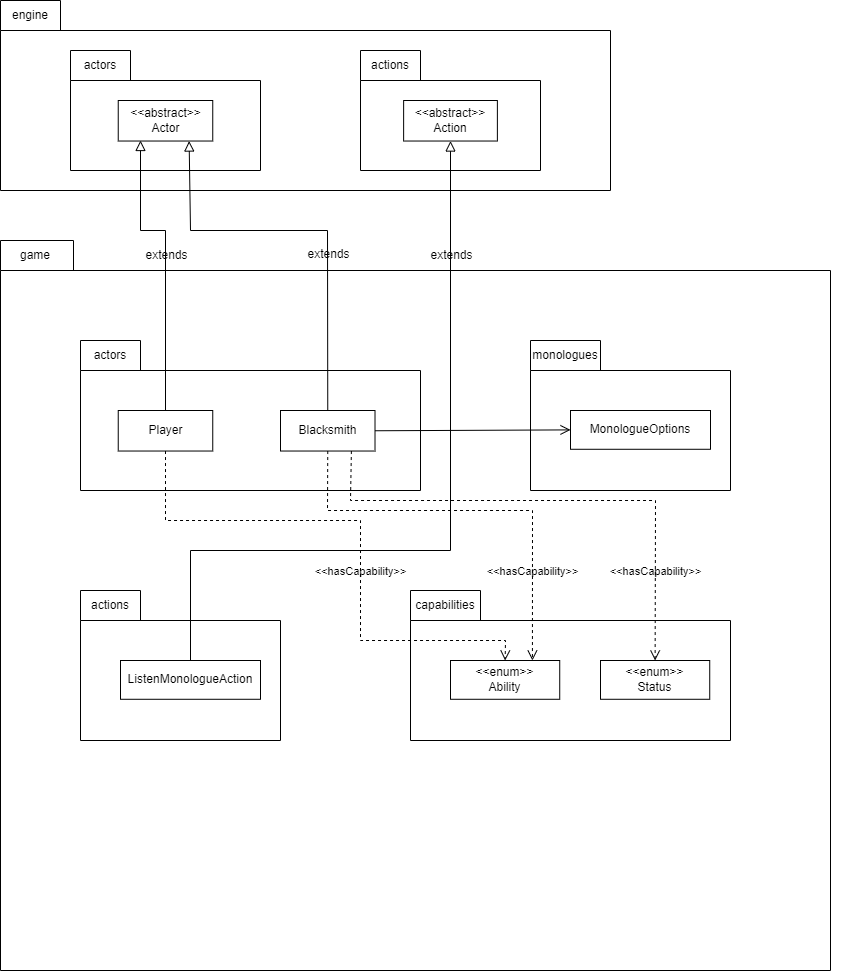

The diagram above was exported from draw.io. Its source (the exported page's mxGraphModel, read from the mxfile embedded in the PNG):
<mxGraphModel dx="1518" dy="731" grid="1" gridSize="10" guides="1" tooltips="1" connect="1" arrows="1" fold="1" page="1" pageScale="1" pageWidth="2339" pageHeight="3300" math="0" shadow="0">
  <root>
    <mxCell id="0" />
    <mxCell id="1" parent="0" />
    <mxCell id="g35tu8_Bqv5LJD9nKcgF-1" value="" style="shape=folder;fontStyle=1;spacingTop=10;tabWidth=60;tabHeight=30;tabPosition=left;html=1;whiteSpace=wrap;" vertex="1" parent="1">
      <mxGeometry x="40" y="570" width="610" height="190" as="geometry" />
    </mxCell>
    <mxCell id="g35tu8_Bqv5LJD9nKcgF-2" value="engine" style="text;html=1;strokeColor=none;fillColor=none;align=center;verticalAlign=middle;whiteSpace=wrap;rounded=0;" vertex="1" parent="1">
      <mxGeometry x="40" y="570" width="60" height="30" as="geometry" />
    </mxCell>
    <mxCell id="g35tu8_Bqv5LJD9nKcgF-3" value="" style="group" vertex="1" connectable="0" parent="1">
      <mxGeometry x="110" y="620" width="310" height="120" as="geometry" />
    </mxCell>
    <mxCell id="g35tu8_Bqv5LJD9nKcgF-4" value="" style="shape=folder;fontStyle=1;spacingTop=10;tabWidth=60;tabHeight=30;tabPosition=left;html=1;whiteSpace=wrap;" vertex="1" parent="g35tu8_Bqv5LJD9nKcgF-3">
      <mxGeometry width="190" height="120" as="geometry" />
    </mxCell>
    <mxCell id="g35tu8_Bqv5LJD9nKcgF-5" value="actors" style="text;html=1;strokeColor=none;fillColor=none;align=center;verticalAlign=middle;whiteSpace=wrap;rounded=0;" vertex="1" parent="g35tu8_Bqv5LJD9nKcgF-3">
      <mxGeometry width="60" height="30" as="geometry" />
    </mxCell>
    <mxCell id="g35tu8_Bqv5LJD9nKcgF-6" value="&amp;lt;&amp;lt;abstract&amp;gt;&amp;gt;&lt;br&gt;Actor" style="html=1;whiteSpace=wrap;" vertex="1" parent="g35tu8_Bqv5LJD9nKcgF-3">
      <mxGeometry x="47.74" y="50" width="94.51" height="40.53" as="geometry" />
    </mxCell>
    <mxCell id="g35tu8_Bqv5LJD9nKcgF-11" value="" style="group" vertex="1" connectable="0" parent="1">
      <mxGeometry x="400" y="620" width="210" height="120" as="geometry" />
    </mxCell>
    <mxCell id="g35tu8_Bqv5LJD9nKcgF-12" value="" style="shape=folder;fontStyle=1;spacingTop=10;tabWidth=60;tabHeight=30;tabPosition=left;html=1;whiteSpace=wrap;" vertex="1" parent="g35tu8_Bqv5LJD9nKcgF-11">
      <mxGeometry width="180" height="120" as="geometry" />
    </mxCell>
    <mxCell id="g35tu8_Bqv5LJD9nKcgF-13" value="actions" style="text;html=1;strokeColor=none;fillColor=none;align=center;verticalAlign=middle;whiteSpace=wrap;rounded=0;" vertex="1" parent="g35tu8_Bqv5LJD9nKcgF-11">
      <mxGeometry width="60" height="30" as="geometry" />
    </mxCell>
    <mxCell id="g35tu8_Bqv5LJD9nKcgF-14" value="&amp;lt;&amp;lt;abstract&amp;gt;&amp;gt;&lt;br&gt;Action" style="html=1;whiteSpace=wrap;" vertex="1" parent="g35tu8_Bqv5LJD9nKcgF-11">
      <mxGeometry x="43.129999999999995" y="50" width="93.75" height="40.53" as="geometry" />
    </mxCell>
    <mxCell id="g35tu8_Bqv5LJD9nKcgF-15" value="" style="shape=folder;fontStyle=1;spacingTop=10;tabWidth=70;tabHeight=30;tabPosition=left;html=1;whiteSpace=wrap;" vertex="1" parent="1">
      <mxGeometry x="40" y="810" width="830" height="730" as="geometry" />
    </mxCell>
    <mxCell id="g35tu8_Bqv5LJD9nKcgF-16" value="game" style="text;html=1;strokeColor=none;fillColor=none;align=center;verticalAlign=middle;whiteSpace=wrap;rounded=0;" vertex="1" parent="1">
      <mxGeometry x="40" y="810" width="70" height="30" as="geometry" />
    </mxCell>
    <mxCell id="g35tu8_Bqv5LJD9nKcgF-17" value="" style="group" vertex="1" connectable="0" parent="1">
      <mxGeometry x="120" y="910" width="780" height="410" as="geometry" />
    </mxCell>
    <mxCell id="g35tu8_Bqv5LJD9nKcgF-18" value="" style="shape=folder;fontStyle=1;spacingTop=10;tabWidth=60;tabHeight=30;tabPosition=left;html=1;whiteSpace=wrap;" vertex="1" parent="g35tu8_Bqv5LJD9nKcgF-17">
      <mxGeometry width="340" height="150" as="geometry" />
    </mxCell>
    <mxCell id="g35tu8_Bqv5LJD9nKcgF-19" value="actors" style="text;html=1;strokeColor=none;fillColor=none;align=center;verticalAlign=middle;whiteSpace=wrap;rounded=0;" vertex="1" parent="g35tu8_Bqv5LJD9nKcgF-17">
      <mxGeometry width="60" height="30" as="geometry" />
    </mxCell>
    <mxCell id="g35tu8_Bqv5LJD9nKcgF-20" value="Player" style="html=1;whiteSpace=wrap;" vertex="1" parent="g35tu8_Bqv5LJD9nKcgF-17">
      <mxGeometry x="37.74" y="70" width="94.51" height="40.53" as="geometry" />
    </mxCell>
    <mxCell id="g35tu8_Bqv5LJD9nKcgF-21" value="Blacksmith" style="html=1;whiteSpace=wrap;" vertex="1" parent="g35tu8_Bqv5LJD9nKcgF-17">
      <mxGeometry x="200" y="70" width="94.51" height="40.53" as="geometry" />
    </mxCell>
    <mxCell id="g35tu8_Bqv5LJD9nKcgF-33" value="" style="group" vertex="1" connectable="0" parent="1">
      <mxGeometry x="450" y="1160" width="350" height="150" as="geometry" />
    </mxCell>
    <mxCell id="g35tu8_Bqv5LJD9nKcgF-34" value="" style="shape=folder;fontStyle=1;spacingTop=10;tabWidth=70;tabHeight=30;tabPosition=left;html=1;whiteSpace=wrap;" vertex="1" parent="g35tu8_Bqv5LJD9nKcgF-33">
      <mxGeometry width="320" height="150" as="geometry" />
    </mxCell>
    <mxCell id="g35tu8_Bqv5LJD9nKcgF-35" value="capabilities" style="text;html=1;strokeColor=none;fillColor=none;align=center;verticalAlign=middle;whiteSpace=wrap;rounded=0;" vertex="1" parent="g35tu8_Bqv5LJD9nKcgF-33">
      <mxGeometry width="70" height="30" as="geometry" />
    </mxCell>
    <mxCell id="g35tu8_Bqv5LJD9nKcgF-36" value="&amp;lt;&amp;lt;enum&amp;gt;&amp;gt;&lt;br&gt;Ability" style="html=1;whiteSpace=wrap;" vertex="1" parent="g35tu8_Bqv5LJD9nKcgF-33">
      <mxGeometry x="40" y="70" width="109.23" height="38.78" as="geometry" />
    </mxCell>
    <mxCell id="g35tu8_Bqv5LJD9nKcgF-45" value="&amp;lt;&amp;lt;enum&amp;gt;&amp;gt;&lt;br&gt;Status" style="html=1;whiteSpace=wrap;" vertex="1" parent="g35tu8_Bqv5LJD9nKcgF-33">
      <mxGeometry x="190" y="70" width="109.23" height="38.78" as="geometry" />
    </mxCell>
    <mxCell id="g35tu8_Bqv5LJD9nKcgF-37" value="" style="group" vertex="1" connectable="0" parent="1">
      <mxGeometry x="120" y="1160" width="300" height="150" as="geometry" />
    </mxCell>
    <mxCell id="g35tu8_Bqv5LJD9nKcgF-38" value="" style="shape=folder;fontStyle=1;spacingTop=10;tabWidth=60;tabHeight=30;tabPosition=left;html=1;whiteSpace=wrap;" vertex="1" parent="g35tu8_Bqv5LJD9nKcgF-37">
      <mxGeometry width="200" height="150" as="geometry" />
    </mxCell>
    <mxCell id="g35tu8_Bqv5LJD9nKcgF-39" value="actions" style="text;html=1;strokeColor=none;fillColor=none;align=center;verticalAlign=middle;whiteSpace=wrap;rounded=0;" vertex="1" parent="g35tu8_Bqv5LJD9nKcgF-37">
      <mxGeometry width="60" height="30" as="geometry" />
    </mxCell>
    <mxCell id="g35tu8_Bqv5LJD9nKcgF-40" value="ListenMonologueAction" style="html=1;whiteSpace=wrap;" vertex="1" parent="g35tu8_Bqv5LJD9nKcgF-37">
      <mxGeometry x="40" y="70" width="140" height="38.78" as="geometry" />
    </mxCell>
    <mxCell id="g35tu8_Bqv5LJD9nKcgF-46" value="" style="endArrow=block;html=1;rounded=0;align=center;verticalAlign=bottom;endFill=0;labelBackgroundColor=none;endSize=8;exitX=0.5;exitY=0;exitDx=0;exitDy=0;" edge="1" parent="1" source="g35tu8_Bqv5LJD9nKcgF-20">
      <mxGeometry relative="1" as="geometry">
        <mxPoint x="367" y="980" as="sourcePoint" />
        <mxPoint x="180" y="710" as="targetPoint" />
        <Array as="points">
          <mxPoint x="205" y="800" />
          <mxPoint x="180" y="800" />
        </Array>
      </mxGeometry>
    </mxCell>
    <mxCell id="g35tu8_Bqv5LJD9nKcgF-47" value="extends" style="resizable=0;html=1;align=center;verticalAlign=top;labelBackgroundColor=none;" connectable="0" vertex="1" parent="g35tu8_Bqv5LJD9nKcgF-46">
      <mxGeometry relative="1" as="geometry">
        <mxPoint y="-22" as="offset" />
      </mxGeometry>
    </mxCell>
    <mxCell id="g35tu8_Bqv5LJD9nKcgF-48" value="" style="endArrow=block;html=1;rounded=0;align=center;verticalAlign=bottom;endFill=0;labelBackgroundColor=none;endSize=8;exitX=0.5;exitY=0;exitDx=0;exitDy=0;entryX=0.75;entryY=1;entryDx=0;entryDy=0;" edge="1" parent="1" source="g35tu8_Bqv5LJD9nKcgF-21" target="g35tu8_Bqv5LJD9nKcgF-6">
      <mxGeometry relative="1" as="geometry">
        <mxPoint x="215" y="990" as="sourcePoint" />
        <mxPoint x="190" y="720" as="targetPoint" />
        <Array as="points">
          <mxPoint x="367" y="800" />
          <mxPoint x="230" y="800" />
        </Array>
      </mxGeometry>
    </mxCell>
    <mxCell id="g35tu8_Bqv5LJD9nKcgF-49" value="extends" style="resizable=0;html=1;align=center;verticalAlign=top;labelBackgroundColor=none;" connectable="0" vertex="1" parent="g35tu8_Bqv5LJD9nKcgF-48">
      <mxGeometry relative="1" as="geometry">
        <mxPoint x="24" y="10" as="offset" />
      </mxGeometry>
    </mxCell>
    <mxCell id="g35tu8_Bqv5LJD9nKcgF-50" value="" style="endArrow=block;html=1;rounded=0;align=center;verticalAlign=bottom;endFill=0;labelBackgroundColor=none;endSize=8;exitX=0.5;exitY=0;exitDx=0;exitDy=0;entryX=0.5;entryY=1;entryDx=0;entryDy=0;" edge="1" parent="1" source="g35tu8_Bqv5LJD9nKcgF-40" target="g35tu8_Bqv5LJD9nKcgF-14">
      <mxGeometry relative="1" as="geometry">
        <mxPoint x="377" y="990" as="sourcePoint" />
        <mxPoint x="239" y="721" as="targetPoint" />
        <Array as="points">
          <mxPoint x="230" y="1120" />
          <mxPoint x="490" y="1120" />
        </Array>
      </mxGeometry>
    </mxCell>
    <mxCell id="g35tu8_Bqv5LJD9nKcgF-51" value="extends" style="resizable=0;html=1;align=center;verticalAlign=top;labelBackgroundColor=none;" connectable="0" vertex="1" parent="g35tu8_Bqv5LJD9nKcgF-50">
      <mxGeometry relative="1" as="geometry">
        <mxPoint y="-290" as="offset" />
      </mxGeometry>
    </mxCell>
    <mxCell id="g35tu8_Bqv5LJD9nKcgF-52" value="" style="group" vertex="1" connectable="0" parent="1">
      <mxGeometry x="570" y="910" width="300" height="150" as="geometry" />
    </mxCell>
    <mxCell id="g35tu8_Bqv5LJD9nKcgF-53" value="" style="shape=folder;fontStyle=1;spacingTop=10;tabWidth=70;tabHeight=30;tabPosition=left;html=1;whiteSpace=wrap;" vertex="1" parent="g35tu8_Bqv5LJD9nKcgF-52">
      <mxGeometry width="200" height="150" as="geometry" />
    </mxCell>
    <mxCell id="g35tu8_Bqv5LJD9nKcgF-54" value="monologues" style="text;html=1;strokeColor=none;fillColor=none;align=center;verticalAlign=middle;whiteSpace=wrap;rounded=0;" vertex="1" parent="g35tu8_Bqv5LJD9nKcgF-52">
      <mxGeometry width="70" height="30" as="geometry" />
    </mxCell>
    <mxCell id="g35tu8_Bqv5LJD9nKcgF-55" value="MonologueOptions" style="html=1;whiteSpace=wrap;" vertex="1" parent="g35tu8_Bqv5LJD9nKcgF-52">
      <mxGeometry x="40" y="70" width="140" height="38.78" as="geometry" />
    </mxCell>
    <mxCell id="g35tu8_Bqv5LJD9nKcgF-56" value="&amp;lt;&amp;lt;hasCapability&amp;gt;&amp;gt;" style="endArrow=open;startArrow=none;endFill=0;startFill=0;endSize=8;html=1;verticalAlign=bottom;dashed=1;labelBackgroundColor=none;rounded=0;exitX=0.5;exitY=1;exitDx=0;exitDy=0;entryX=0.5;entryY=0;entryDx=0;entryDy=0;" edge="1" parent="1" source="g35tu8_Bqv5LJD9nKcgF-20" target="g35tu8_Bqv5LJD9nKcgF-36">
      <mxGeometry x="0.181" width="160" relative="1" as="geometry">
        <mxPoint x="380" y="1020" as="sourcePoint" />
        <mxPoint x="540" y="1020" as="targetPoint" />
        <Array as="points">
          <mxPoint x="205" y="1090" />
          <mxPoint x="400" y="1090" />
          <mxPoint x="400" y="1210" />
          <mxPoint x="545" y="1210" />
        </Array>
        <mxPoint as="offset" />
      </mxGeometry>
    </mxCell>
    <mxCell id="g35tu8_Bqv5LJD9nKcgF-57" value="" style="endArrow=open;startArrow=none;endFill=0;startFill=0;endSize=8;html=1;verticalAlign=bottom;labelBackgroundColor=none;strokeWidth=1;rounded=0;exitX=1;exitY=0.5;exitDx=0;exitDy=0;entryX=0;entryY=0.5;entryDx=0;entryDy=0;" edge="1" parent="1" source="g35tu8_Bqv5LJD9nKcgF-21" target="g35tu8_Bqv5LJD9nKcgF-55">
      <mxGeometry width="160" relative="1" as="geometry">
        <mxPoint x="380" y="1020" as="sourcePoint" />
        <mxPoint x="540" y="1020" as="targetPoint" />
      </mxGeometry>
    </mxCell>
    <mxCell id="g35tu8_Bqv5LJD9nKcgF-58" value="&amp;lt;&amp;lt;hasCapability&amp;gt;&amp;gt;" style="endArrow=open;startArrow=none;endFill=0;startFill=0;endSize=8;html=1;verticalAlign=bottom;dashed=1;labelBackgroundColor=none;rounded=0;exitX=0.5;exitY=1;exitDx=0;exitDy=0;entryX=0.75;entryY=0;entryDx=0;entryDy=0;" edge="1" parent="1" source="g35tu8_Bqv5LJD9nKcgF-21" target="g35tu8_Bqv5LJD9nKcgF-36">
      <mxGeometry x="0.614" width="160" relative="1" as="geometry">
        <mxPoint x="215" y="1031" as="sourcePoint" />
        <mxPoint x="555" y="1240" as="targetPoint" />
        <Array as="points">
          <mxPoint x="367" y="1080" />
          <mxPoint x="572" y="1080" />
        </Array>
        <mxPoint as="offset" />
      </mxGeometry>
    </mxCell>
    <mxCell id="g35tu8_Bqv5LJD9nKcgF-61" value="&amp;lt;&amp;lt;hasCapability&amp;gt;&amp;gt;" style="endArrow=open;startArrow=none;endFill=0;startFill=0;endSize=8;html=1;verticalAlign=bottom;dashed=1;labelBackgroundColor=none;rounded=0;exitX=0.75;exitY=1;exitDx=0;exitDy=0;entryX=0.5;entryY=0;entryDx=0;entryDy=0;" edge="1" parent="1" source="g35tu8_Bqv5LJD9nKcgF-21" target="g35tu8_Bqv5LJD9nKcgF-45">
      <mxGeometry x="0.689" width="160" relative="1" as="geometry">
        <mxPoint x="377" y="1031" as="sourcePoint" />
        <mxPoint x="582" y="1240" as="targetPoint" />
        <Array as="points">
          <mxPoint x="390" y="1070" />
          <mxPoint x="695" y="1070" />
        </Array>
        <mxPoint as="offset" />
      </mxGeometry>
    </mxCell>
  </root>
</mxGraphModel>